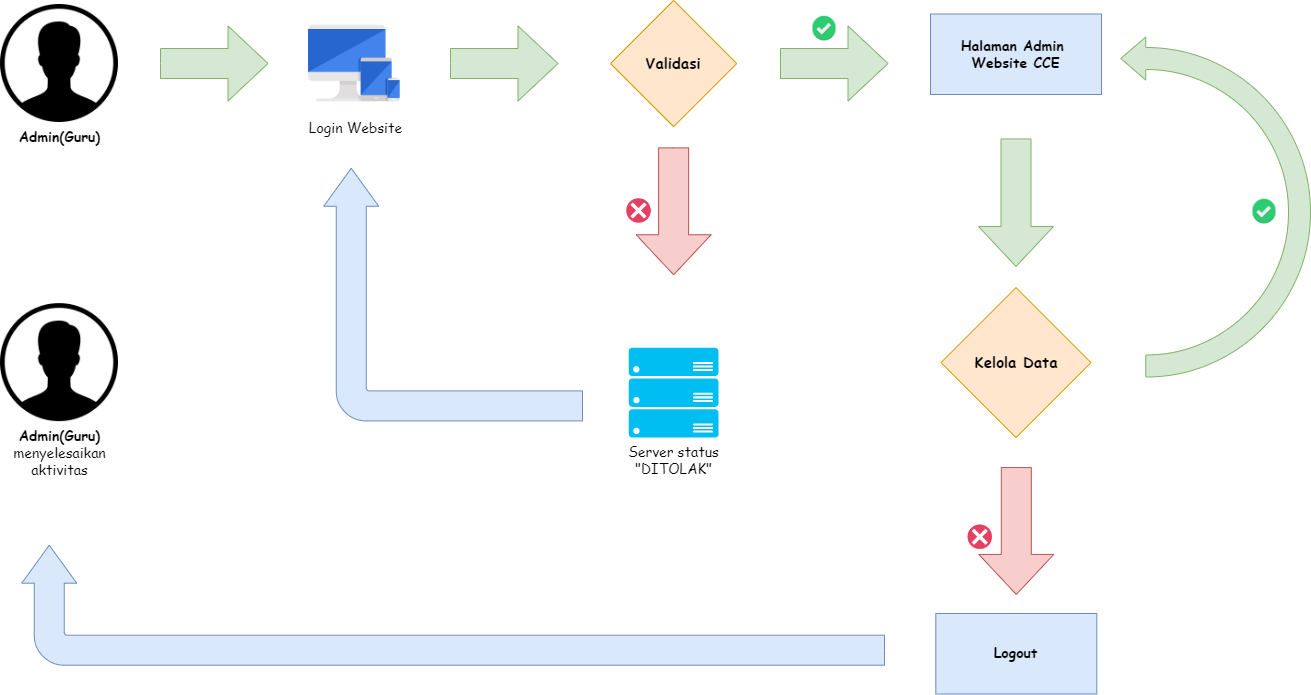

The diagram above was exported from draw.io. Its source (the exported page's mxGraphModel, read from the mxfile embedded in the PNG):
<mxGraphModel dx="1764" dy="956" grid="1" gridSize="10" guides="1" tooltips="1" connect="1" arrows="1" fold="1" page="1" pageScale="1" pageWidth="850" pageHeight="1100" math="0" shadow="0">
  <root>
    <mxCell id="0" />
    <mxCell id="1" parent="0" />
    <mxCell id="ERaBABfc41AZqo80Vy9Z-2" value="&lt;div style=&quot;font-size: 14px&quot;&gt;&lt;font face=&quot;Comic Sans MS&quot;&gt;Login Website&lt;/font&gt;&lt;/div&gt;" style="shape=image;html=1;verticalAlign=top;verticalLabelPosition=bottom;labelBackgroundColor=#ffffff;imageAspect=0;aspect=fixed;image=https://cdn0.iconfinder.com/data/icons/business-381/500/business-work_17-128.png" parent="1" vertex="1">
      <mxGeometry x="375" y="80.5" width="99" height="99" as="geometry" />
    </mxCell>
    <mxCell id="ERaBABfc41AZqo80Vy9Z-4" value="&lt;b&gt;&lt;font style=&quot;font-size: 15px&quot; face=&quot;Comic Sans MS&quot;&gt;Validasi&lt;br&gt;&lt;/font&gt;&lt;/b&gt;" style="rhombus;whiteSpace=wrap;html=1;fillColor=#ffe6cc;strokeColor=#d79b00;" parent="1" vertex="1">
      <mxGeometry x="680" y="66.88" width="126.25" height="126.25" as="geometry" />
    </mxCell>
    <mxCell id="ERaBABfc41AZqo80Vy9Z-9" value="" style="shape=image;html=1;verticalAlign=top;verticalLabelPosition=bottom;labelBackgroundColor=#ffffff;imageAspect=0;aspect=fixed;image=https://cdn0.iconfinder.com/data/icons/small-n-flat/24/678134-sign-check-128.png" parent="1" vertex="1">
      <mxGeometry x="880" y="80.5" width="28" height="28" as="geometry" />
    </mxCell>
    <mxCell id="ERaBABfc41AZqo80Vy9Z-12" value="" style="html=1;shadow=0;dashed=0;align=center;verticalAlign=middle;shape=mxgraph.arrows2.arrow;dy=0.6;dx=40;notch=0;fillColor=#f8cecc;strokeColor=#b85450;rotation=90;" parent="1" vertex="1">
      <mxGeometry x="679.69" y="240.31" width="126.88" height="75" as="geometry" />
    </mxCell>
    <mxCell id="ERaBABfc41AZqo80Vy9Z-14" value="" style="shape=image;html=1;verticalAlign=top;verticalLabelPosition=bottom;labelBackgroundColor=#ffffff;imageAspect=0;aspect=fixed;image=https://cdn3.iconfinder.com/data/icons/flat-actions-icons-9/792/Close_Icon_Dark-128.png" parent="1" vertex="1">
      <mxGeometry x="689.38" y="258.5" width="38" height="38" as="geometry" />
    </mxCell>
    <mxCell id="ERaBABfc41AZqo80Vy9Z-19" value="" style="html=1;shadow=0;dashed=0;align=center;verticalAlign=middle;shape=mxgraph.arrows2.arrow;dy=0.6;dx=40;notch=0;fillColor=#d5e8d4;strokeColor=#82b366;rotation=0;" parent="1" vertex="1">
      <mxGeometry x="230" y="92.5" width="107.5" height="75" as="geometry" />
    </mxCell>
    <mxCell id="ERaBABfc41AZqo80Vy9Z-20" value="" style="html=1;shadow=0;dashed=0;align=center;verticalAlign=middle;shape=mxgraph.arrows2.arrow;dy=0.6;dx=40;notch=0;fillColor=#d5e8d4;strokeColor=#82b366;rotation=0;" parent="1" vertex="1">
      <mxGeometry x="520" y="92.5" width="107.5" height="75" as="geometry" />
    </mxCell>
    <mxCell id="ERaBABfc41AZqo80Vy9Z-21" value="" style="html=1;shadow=0;dashed=0;align=center;verticalAlign=middle;shape=mxgraph.arrows2.arrow;dy=0.6;dx=40;notch=0;fillColor=#d5e8d4;strokeColor=#82b366;rotation=0;" parent="1" vertex="1">
      <mxGeometry x="850" y="92.5" width="107.5" height="75" as="geometry" />
    </mxCell>
    <mxCell id="ERaBABfc41AZqo80Vy9Z-23" value="&lt;div style=&quot;font-size: 14px&quot;&gt;&lt;font style=&quot;font-size: 14px&quot; face=&quot;Comic Sans MS&quot;&gt;Server status&lt;/font&gt;&lt;/div&gt;&lt;div style=&quot;font-size: 14px&quot;&gt;&lt;font style=&quot;font-size: 14px&quot; face=&quot;Comic Sans MS&quot;&gt;&quot;DITOLAK&quot;&lt;/font&gt;&lt;/div&gt;" style="verticalLabelPosition=bottom;html=1;verticalAlign=top;align=center;strokeColor=none;fillColor=#00BEF2;shape=mxgraph.azure.server_rack;" parent="1" vertex="1">
      <mxGeometry x="698.13" y="414.13" width="90" height="90" as="geometry" />
    </mxCell>
    <mxCell id="ERaBABfc41AZqo80Vy9Z-24" value="" style="html=1;shadow=0;dashed=0;align=center;verticalAlign=middle;shape=mxgraph.arrows2.bendArrow;dy=15;dx=38;notch=0;arrowHead=55;rounded=1;rotation=-90;fillColor=#dae8fc;strokeColor=#6c8ebf;" parent="1" vertex="1">
      <mxGeometry x="396.31" y="231.7" width="252.63" height="258.75" as="geometry" />
    </mxCell>
    <mxCell id="ERaBABfc41AZqo80Vy9Z-30" value="&lt;div style=&quot;font-size: 14px&quot;&gt;&lt;font face=&quot;Comic Sans MS&quot;&gt;&lt;b&gt;Halaman Admin&amp;nbsp;&lt;/b&gt;&lt;/font&gt;&lt;/div&gt;&lt;div style=&quot;font-size: 14px&quot;&gt;&lt;font face=&quot;Comic Sans MS&quot;&gt;&lt;b&gt;Website CCE&lt;/b&gt;&lt;/font&gt;&lt;/div&gt;" style="rounded=0;whiteSpace=wrap;html=1;fillColor=#dae8fc;strokeColor=#6c8ebf;" parent="1" vertex="1">
      <mxGeometry x="1000" y="80.5" width="171" height="80.5" as="geometry" />
    </mxCell>
    <mxCell id="ERaBABfc41AZqo80Vy9Z-31" value="&lt;font face=&quot;Comic Sans MS&quot;&gt;&lt;span style=&quot;font-size: 14px;&quot;&gt;&lt;b&gt;Admin(Guru)&lt;/b&gt;&lt;/span&gt;&lt;/font&gt;" style="shape=image;html=1;verticalAlign=top;verticalLabelPosition=bottom;labelBackgroundColor=#ffffff;imageAspect=0;aspect=fixed;image=https://cdn2.iconfinder.com/data/icons/ios-7-icons/50/user_male2-128.png" parent="1" vertex="1">
      <mxGeometry x="70" y="71" width="118" height="118" as="geometry" />
    </mxCell>
    <mxCell id="ERaBABfc41AZqo80Vy9Z-33" value="&lt;b&gt;&lt;font style=&quot;font-size: 15px&quot; face=&quot;Comic Sans MS&quot;&gt;Kelola Data&lt;br&gt;&lt;/font&gt;&lt;/b&gt;" style="rhombus;whiteSpace=wrap;html=1;fillColor=#ffe6cc;strokeColor=#d79b00;" parent="1" vertex="1">
      <mxGeometry x="1010.5" y="354.13" width="150" height="150" as="geometry" />
    </mxCell>
    <mxCell id="ERaBABfc41AZqo80Vy9Z-34" value="" style="html=1;shadow=0;dashed=0;align=center;verticalAlign=middle;shape=mxgraph.arrows2.arrow;dy=0.6;dx=40;notch=0;fillColor=#d5e8d4;strokeColor=#82b366;rotation=90;" parent="1" vertex="1">
      <mxGeometry x="1021.75" y="231.7" width="127.5" height="75" as="geometry" />
    </mxCell>
    <mxCell id="ERaBABfc41AZqo80Vy9Z-35" value="" style="html=1;shadow=0;dashed=0;align=center;verticalAlign=middle;shape=mxgraph.arrows2.uTurnArrow;dy=11;arrowHead=43;dx2=25;rotation=-180;perimeterSpacing=0;sketch=0;fillColor=#d5e8d4;strokeColor=#82b366;direction=east;flipH=0;flipV=1;" parent="1" vertex="1">
      <mxGeometry x="1230" y="103.5" width="150" height="340" as="geometry" />
    </mxCell>
    <mxCell id="ERaBABfc41AZqo80Vy9Z-41" value="" style="shape=image;html=1;verticalAlign=top;verticalLabelPosition=bottom;labelBackgroundColor=#ffffff;imageAspect=0;aspect=fixed;image=https://cdn0.iconfinder.com/data/icons/small-n-flat/24/678134-sign-check-128.png" parent="1" vertex="1">
      <mxGeometry x="1320" y="263.5" width="28" height="28" as="geometry" />
    </mxCell>
    <mxCell id="ERaBABfc41AZqo80Vy9Z-42" value="&lt;div style=&quot;font-size: 14px&quot;&gt;&lt;font face=&quot;Comic Sans MS&quot;&gt;&lt;b&gt;Logout&lt;/b&gt;&lt;/font&gt;&lt;/div&gt;" style="rounded=0;whiteSpace=wrap;html=1;fillColor=#dae8fc;strokeColor=#6c8ebf;" parent="1" vertex="1">
      <mxGeometry x="1005.31" y="680" width="161" height="80.5" as="geometry" />
    </mxCell>
    <mxCell id="ERaBABfc41AZqo80Vy9Z-52" value="&lt;div&gt;&lt;span style=&quot;font-size: 14px; font-family: &amp;quot;Comic Sans MS&amp;quot;;&quot;&gt;&lt;b&gt;Admin(Guru)&lt;/b&gt;&lt;/span&gt;&lt;/div&gt;&lt;div&gt;&lt;span style=&quot;font-size: 14px; font-family: &amp;quot;Comic Sans MS&amp;quot;;&quot;&gt;menyelesaikan&lt;/span&gt;&lt;/div&gt;&lt;div&gt;&lt;font style=&quot;font-size: 14px&quot; face=&quot;Comic Sans MS&quot;&gt;aktivitas&lt;/font&gt;&lt;b&gt;&lt;font style=&quot;font-size: 14px&quot; face=&quot;Comic Sans MS&quot;&gt;&lt;br&gt;&lt;/font&gt;&lt;/b&gt;&lt;/div&gt;" style="shape=image;html=1;verticalAlign=top;verticalLabelPosition=bottom;labelBackgroundColor=#ffffff;imageAspect=0;aspect=fixed;image=https://cdn2.iconfinder.com/data/icons/ios-7-icons/50/user_male2-128.png" parent="1" vertex="1">
      <mxGeometry x="70" y="370.13" width="118" height="118" as="geometry" />
    </mxCell>
    <mxCell id="ERaBABfc41AZqo80Vy9Z-53" value="" style="html=1;shadow=0;dashed=0;align=center;verticalAlign=middle;shape=mxgraph.arrows2.bendArrow;dy=15;dx=38;notch=0;arrowHead=55;rounded=1;rotation=-90;fillColor=#dae8fc;strokeColor=#6c8ebf;" parent="1" vertex="1">
      <mxGeometry x="462.63" y="240.31" width="120" height="862.75" as="geometry" />
    </mxCell>
    <mxCell id="z2o3HnryJijPSi120WkS-2" value="" style="html=1;shadow=0;dashed=0;align=center;verticalAlign=middle;shape=mxgraph.arrows2.arrow;dy=0.6;dx=40;notch=0;fillColor=#f8cecc;strokeColor=#b85450;rotation=90;" vertex="1" parent="1">
      <mxGeometry x="1022.3699999999999" y="560" width="126.88" height="75" as="geometry" />
    </mxCell>
    <mxCell id="z2o3HnryJijPSi120WkS-3" value="" style="shape=image;html=1;verticalAlign=top;verticalLabelPosition=bottom;labelBackgroundColor=#ffffff;imageAspect=0;aspect=fixed;image=https://cdn3.iconfinder.com/data/icons/flat-actions-icons-9/792/Close_Icon_Dark-128.png" vertex="1" parent="1">
      <mxGeometry x="1030.62" y="584.75" width="38" height="38" as="geometry" />
    </mxCell>
  </root>
</mxGraphModel>